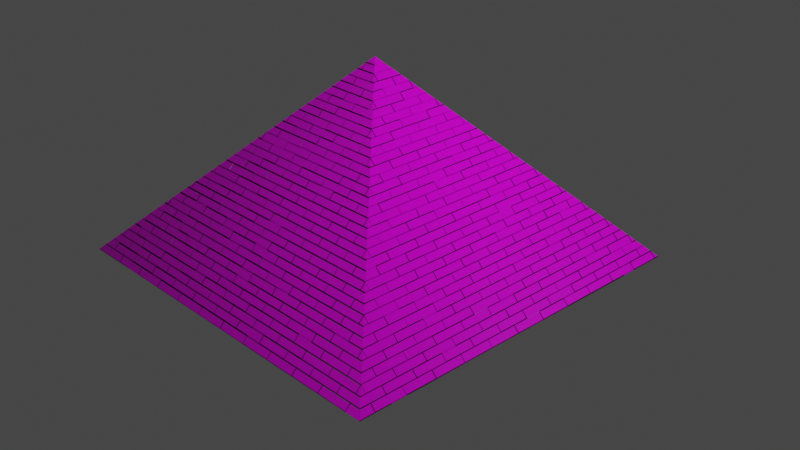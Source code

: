 # Source: pyramid.blend  (saved by Blender 2.91.10; exported with 4.5.12 LTS)
import bpy
from mathutils import Matrix  # noqa: F401  (used for matrix-valued properties, if any)

bpy.ops.wm.read_factory_settings(use_empty=True)
scene = bpy.context.scene
scene.name = 'Scene'

# ---- collections
col_collection = bpy.data.collections.new('Collection'); scene.collection.children.link(col_collection)

# ---- images (referenced by path relative to the original .blend; pixels are not part of the script)
import os
ASSET_DIR = os.environ.get("B2B_ASSET_DIR", "")  # directory of the original .blend (textures are referenced by path, not embedded)
HERE = os.path.dirname(os.path.abspath(__file__))  # packed textures are extracted next to this script under _unpacked/

def load_image(name, relpath, width, height, colorspace="sRGB"):
    """Load a texture the original file referenced (path relative to the .blend, or extracted next to this script)."""
    p = next((c for c in (os.path.join(HERE, relpath), os.path.join(ASSET_DIR, relpath)) if relpath and os.path.exists(c)), "")
    if p:
        img = bpy.data.images.load(p, check_existing=True)
        img.name = name
    else:  # same state as the original file: an image datablock whose file is absent (Cycles renders it pink)
        img = bpy.data.images.new(name, width, height)
        img.source = "FILE"
        img.filepath = "//" + (relpath or name)
    img.colorspace_settings.name = colorspace
    return img
img_sandstone_cracks_spec_1k_jpg = load_image('sandstone_cracks_spec_1k.jpg', 's/sandstone_cracks_spec_1k.jpg', 1024, 1024, 'sRGB')
img_sandstone_cracks_rough_1k_jpg = load_image('sandstone_cracks_rough_1k.jpg', 's/sandstone_cracks_rough_1k.jpg', 1024, 1024, 'sRGB')
img_sandstone_cracks_diff_1k_jpg = load_image('sandstone_cracks_diff_1k.jpg', 's/sandstone_cracks_diff_1k.jpg', 1024, 1024, 'sRGB')
img_sandstone_cracks_nor_1k_jpg = load_image('sandstone_cracks_nor_1k.jpg', 's/sandstone_cracks_nor_1k.jpg', 1024, 1024, 'sRGB')

# ---- materials (node trees are filled in below, after node groups)
mat_pyramid = bpy.data.materials.new('Pyramid')
mat_pyramid.use_transparent_shadow = False

# ---- material node trees
mat_pyramid.use_nodes = True; mat_pyramid.node_tree.nodes.clear()
_N = mat_pyramid.node_tree.nodes; _L = mat_pyramid.node_tree.links
n0 = _N.new('ShaderNodeBsdfPrincipled'); n0.name = 'Principled BSDF'; n0.location = (10, 300)
n0.distribution = 'GGX'
n0.subsurface_method = 'BURLEY'
n0.inputs[3].default_value = 1.45
n0.inputs[27].default_value = (0.0, 0.0, 0.0, 1.0)
n0.inputs[28].default_value = 1.0
n1 = _N.new('ShaderNodeOutputMaterial'); n1.name = 'Material Output'; n1.location = (300, 300)
n2 = _N.new('ShaderNodeTexImage'); n2.name = 'Image Texture.001'; n2.location = (-686, 336)
n2.image = img_sandstone_cracks_spec_1k_jpg
n3 = _N.new('ShaderNodeTexImage'); n3.name = 'Image Texture'; n3.location = (-780, 31)
n3.image = img_sandstone_cracks_rough_1k_jpg
n4 = _N.new('ShaderNodeTexImage'); n4.name = 'Image Texture.002'; n4.location = (-955, 489)
n4.image = img_sandstone_cracks_diff_1k_jpg
n5 = _N.new('ShaderNodeNormalMap'); n5.name = 'Normal Map'; n5.location = (-436, -284)
n6 = _N.new('ShaderNodeBump'); n6.name = 'Bump'; n6.location = (-226, -383)
n6.inputs[1].default_value = 1.0
n6.inputs[2].default_value = 1.0
n7 = _N.new('ShaderNodeTexImage'); n7.name = 'Image Texture.003'; n7.location = (-803, -336)
n7.image = img_sandstone_cracks_nor_1k_jpg
n8 = _N.new('ShaderNodeTexBrick'); n8.name = 'Brick Texture'; n8.location = (-550, -640)
n8.inputs[4].default_value = 17.5
n8.inputs[5].default_value = 0.002
n9 = _N.new('ShaderNodeMapping'); n9.name = 'Mapping'; n9.location = (-924, -663)
n10 = _N.new('ShaderNodeTexCoord'); n10.name = 'Texture Coordinate'; n10.location = (-1161, -691)
_L.new(n0.outputs[0], n1.inputs[0])
_L.new(n2.outputs[0], n0.inputs[13])
_L.new(n3.outputs[0], n0.inputs[2])
_L.new(n4.outputs[0], n0.inputs[0])
_L.new(n7.outputs[0], n5.inputs[1])
_L.new(n5.outputs[0], n6.inputs[4])
_L.new(n6.outputs[0], n0.inputs[5])
_L.new(n8.outputs[0], n6.inputs[3])
_L.new(n9.outputs[0], n8.inputs[0])
_L.new(n10.outputs[2], n9.inputs[0])
n1.is_active_output = True

# ---- world
world_world = bpy.data.worlds.new('World'); scene.world = world_world
world_world.use_nodes = True; world_world.node_tree.nodes.clear()
_N = world_world.node_tree.nodes; _L = world_world.node_tree.links
n0 = _N.new('ShaderNodeOutputWorld'); n0.name = 'World Output'; n0.location = (300, 300)
n1 = _N.new('ShaderNodeBackground'); n1.name = 'Background'; n1.location = (10, 300)
n1.inputs[0].default_value = (0.05088, 0.05088, 0.05088, 1.0)
_L.new(n1.outputs[0], n0.inputs[0])
n0.is_active_output = True
world_world.color = (0.05088, 0.05088, 0.05088)
world_world.use_sun_shadow = False
world_world.sun_shadow_jitter_overblur = 0.0

# ---- cameras
cam_camera = bpy.data.cameras.new('Camera')
cam_camera.clip_end = 100.0
cam_camera.ortho_scale = 7.314

# ---- lights
light_light = bpy.data.lights.new('Light', 'POINT')
light_light.transmission_factor = 0.0
light_light.energy = 1000.0
light_light.shadow_soft_size = 0.1
light_light.shadow_maximum_resolution = 0.006
light_light.use_absolute_resolution = True

# ---- meshes
me_cone_001 = bpy.data.meshes.new('Cone.001')
me_cone_001.from_pydata([(0.0, 1.0, -1.0), (1.0, -4.371e-08, -1.0), (-8.742e-08, -1.0, -1.0), (-1.0, 1.192e-08, -1.0), (0.0, 0.0, 1.0)], [], [(0, 4, 1), (1, 4, 2), (0, 1, 2, 3), (2, 4, 3), (3, 4, 0)])
_uv = me_cone_001.uv_layers.new(name='UVMap')
_uv.uv.foreach_set('vector', [0.3333, 0.5, 0.5, 0.0, 0.6667, 0.5, 0.6667, 0.5, 0.8333, 0.0, 1.0, 0.5, 0.3333, 0.8333, 0.3333, 0.5, 0.6667, 0.5, 0.6667, 0.8333, 0.0, 0.5, 0.1667, 0.0, 0.3333, 0.5, 0.0, 1.0, 0.1667, 0.5, 0.3333, 1.0])
me_cone_001.materials.append(mat_pyramid)
me_cone_001.use_remesh_fix_poles = True
me_cone_001.use_remesh_preserve_attributes = False
me_cone_001.use_mirror_vertex_groups = False
me_cone_001.update()

# ---- objects
ob_light = bpy.data.objects.new('Light', light_light)
ob_camera = bpy.data.objects.new('Camera', cam_camera)
ob_cone = bpy.data.objects.new('Cone', me_cone_001)

# ---- transforms, parenting, visibility, modifiers, constraints
ob_light.location = (4.076, 1.005, 7.153)
ob_light.rotation_euler = (0.6503, 0.05522, 1.866)
ob_light.lock_rotations_4d = False
ob_light.empty_display_type = 'ARROWS'
ob_light.color = (0.0, 0.0, 0.0, 0.0)
ob_light.lineart.crease_threshold = 0.0
ob_camera.location = (11.07, -9.957, 7.881)
ob_camera.rotation_euler = (1.109, 0.0, 0.8149)
ob_camera.lock_rotations_4d = False
ob_camera.empty_display_type = 'ARROWS'
ob_camera.color = (0.0, 0.0, 0.0, 0.0)
ob_camera.display_type = 'WIRE'
ob_camera.lineart.crease_threshold = 0.0
ob_cone.location = (0.0, 0.0, 1.551)
ob_cone.rotation_euler = (0.0, 0.0, 0.7854)
ob_cone.scale = (4.241, 4.241, 1.546)
ob_cone.lineart.crease_threshold = 0.0

# ---- collection membership
col_collection.objects.link(ob_light)
col_collection.objects.link(ob_camera)
col_collection.objects.link(ob_cone)

# ---- scene / render settings (as saved in the file)
scene.camera = ob_camera
scene.frame_start = 1; scene.frame_end = 250; scene.frame_set(189)
scene.render.engine = 'BLENDER_EEVEE_NEXT'
scene.cycles.use_denoising = False
scene.cycles.samples = 128
scene.cycles.sampling_pattern = 'TABULATED_SOBOL'
scene.cycles.use_adaptive_sampling = False
scene.cycles.use_light_tree = False
scene.view_settings.view_transform = 'Filmic'
bpy.context.view_layer.update()
